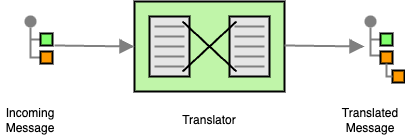

The diagram above was exported from draw.io. Its source (the exported page's mxGraphModel, read from the mxfile embedded in the PNG):
<mxGraphModel dx="697" dy="281" grid="1" gridSize="10" guides="1" tooltips="1" connect="1" arrows="1" fold="1" page="1" pageScale="1" pageWidth="827" pageHeight="1169" math="0" shadow="0">
  <root>
    <mxCell id="0" />
    <mxCell id="1" parent="0" />
    <mxCell id="2" value="" style="edgeStyle=orthogonalEdgeStyle;rounded=0;exitX=0;exitY=0.5;endArrow=none;dashed=0;html=1;strokeColor=#808080;strokeWidth=2;" edge="1" source="5" target="4" parent="1">
      <mxGeometry relative="1" as="geometry" />
    </mxCell>
    <mxCell id="3" value="" style="edgeStyle=orthogonalEdgeStyle;rounded=0;exitX=0;exitY=0.5;endArrow=none;dashed=0;html=1;strokeColor=#808080;strokeWidth=2;" edge="1" source="6" target="4" parent="1">
      <mxGeometry relative="1" as="geometry" />
    </mxCell>
    <mxCell id="4" value="" style="strokeWidth=2;dashed=0;align=center;fontSize=8;shape=ellipse;fillColor=#808080;strokeColor=none;" vertex="1" parent="1">
      <mxGeometry x="110" y="90" width="12" height="12" as="geometry" />
    </mxCell>
    <mxCell id="5" value="" style="strokeWidth=2;dashed=0;align=center;fontSize=8;shape=rect;fillColor=#80FF6C;strokeColor=#000000;fontStyle=1;html=1;whiteSpace=wrap;" vertex="1" parent="1">
      <mxGeometry x="126" y="108" width="12" height="12" as="geometry" />
    </mxCell>
    <mxCell id="6" value="" style="strokeWidth=2;dashed=0;align=center;fontSize=8;shape=rect;fillColor=#ff9900;strokeColor=#000000;fontStyle=1;whiteSpace=wrap;html=1;" vertex="1" parent="1">
      <mxGeometry x="126" y="126" width="12" height="12" as="geometry" />
    </mxCell>
    <mxCell id="7" value="" style="html=1;strokeWidth=2;outlineConnect=0;dashed=0;align=center;fontSize=8;shape=mxgraph.eip.message_translator;fillColor=#c0f5a9;verticalLabelPosition=bottom;verticalAlign=top;" vertex="1" parent="1">
      <mxGeometry x="220" y="76" width="150" height="90" as="geometry" />
    </mxCell>
    <mxCell id="8" value="" style="edgeStyle=orthogonalEdgeStyle;rounded=0;exitX=0;exitY=0.5;endArrow=none;dashed=0;html=1;strokeColor=#808080;strokeWidth=2;" edge="1" source="11" target="10" parent="1">
      <mxGeometry relative="1" as="geometry" />
    </mxCell>
    <mxCell id="9" value="" style="edgeStyle=orthogonalEdgeStyle;rounded=0;exitX=0;exitY=0.5;endArrow=none;dashed=0;html=1;strokeColor=#808080;strokeWidth=2;" edge="1" source="12" target="10" parent="1">
      <mxGeometry relative="1" as="geometry">
        <Array as="points">
          <mxPoint x="466" y="130" />
          <mxPoint x="456" y="130" />
        </Array>
      </mxGeometry>
    </mxCell>
    <mxCell id="10" value="" style="strokeWidth=2;dashed=0;align=center;fontSize=8;shape=ellipse;fillColor=#808080;strokeColor=none;" vertex="1" parent="1">
      <mxGeometry x="450" y="90" width="12" height="12" as="geometry" />
    </mxCell>
    <mxCell id="11" value="" style="strokeWidth=2;dashed=0;align=center;fontSize=8;shape=rect;fillColor=#80FF6C;strokeColor=#000000;fontStyle=1;html=1;whiteSpace=wrap;fillStyle=auto;" vertex="1" parent="1">
      <mxGeometry x="466" y="108" width="12" height="12" as="geometry" />
    </mxCell>
    <mxCell id="12" value="" style="strokeWidth=2;dashed=0;align=center;fontSize=8;shape=rect;fillColor=#ff9900;strokeColor=#000000;fontStyle=1;whiteSpace=wrap;html=1;" vertex="1" parent="1">
      <mxGeometry x="466" y="126" width="12" height="12" as="geometry" />
    </mxCell>
    <mxCell id="13" value="" style="strokeWidth=2;dashed=0;align=center;fontSize=8;shape=rect;fillColor=#ff9900;strokeColor=#000000;fontStyle=1;whiteSpace=wrap;html=1;" vertex="1" parent="1">
      <mxGeometry x="478" y="145" width="12" height="12" as="geometry" />
    </mxCell>
    <mxCell id="14" value="" style="edgeStyle=orthogonalEdgeStyle;rounded=0;exitX=0;exitY=0.5;endArrow=none;dashed=0;html=1;strokeColor=#808080;strokeWidth=2;entryX=0.5;entryY=1;entryDx=0;entryDy=0;exitDx=0;exitDy=0;" edge="1" source="13" target="12" parent="1">
      <mxGeometry relative="1" as="geometry">
        <mxPoint x="476" y="142" as="sourcePoint" />
        <mxPoint x="466" y="112" as="targetPoint" />
        <Array as="points">
          <mxPoint x="472" y="151" />
        </Array>
      </mxGeometry>
    </mxCell>
    <mxCell id="15" value="Incoming Message" style="text;html=1;align=center;verticalAlign=middle;whiteSpace=wrap;rounded=0;" vertex="1" parent="1">
      <mxGeometry x="86" y="180" width="60" height="30" as="geometry" />
    </mxCell>
    <mxCell id="16" value="Translated Message" style="text;html=1;align=center;verticalAlign=middle;whiteSpace=wrap;rounded=0;" vertex="1" parent="1">
      <mxGeometry x="426" y="180" width="60" height="30" as="geometry" />
    </mxCell>
    <mxCell id="17" value="Translator" style="text;html=1;align=center;verticalAlign=middle;whiteSpace=wrap;rounded=0;" vertex="1" parent="1">
      <mxGeometry x="265" y="180" width="60" height="30" as="geometry" />
    </mxCell>
    <mxCell id="18" value="" style="edgeStyle=none;html=1;strokeColor=#808080;endArrow=block;endSize=10;dashed=0;verticalAlign=bottom;strokeWidth=2;rounded=0;entryX=0;entryY=0.5;entryDx=0;entryDy=0;entryPerimeter=0;" edge="1" target="7" parent="1">
      <mxGeometry width="160" relative="1" as="geometry">
        <mxPoint x="140" y="120" as="sourcePoint" />
        <mxPoint x="340" y="130" as="targetPoint" />
      </mxGeometry>
    </mxCell>
    <mxCell id="19" value="" style="edgeStyle=none;html=1;strokeColor=#808080;endArrow=block;endSize=10;dashed=0;verticalAlign=bottom;strokeWidth=2;rounded=0;entryX=0;entryY=0.5;entryDx=0;entryDy=0;entryPerimeter=0;" edge="1" parent="1">
      <mxGeometry width="160" relative="1" as="geometry">
        <mxPoint x="370" y="120" as="sourcePoint" />
        <mxPoint x="450" y="121" as="targetPoint" />
      </mxGeometry>
    </mxCell>
  </root>
</mxGraphModel>